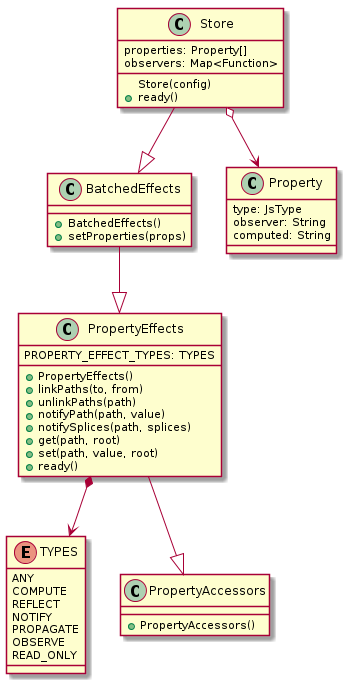

The diagram above was rendered by PlantUML. Its source (embedded in the PNG):
@startuml

enum TYPES {
  ANY
  COMPUTE
  REFLECT
  NOTIFY
  PROPAGATE
  OBSERVE
  READ_ONLY
}

class PropertyAccessors {
  +PropertyAccessors()
}

class PropertyEffects {
  PROPERTY_EFFECT_TYPES: TYPES
  +PropertyEffects()
  +linkPaths(to, from)
  +unlinkPaths(path)
  +notifyPath(path, value)
  +notifySplices(path, splices)
  +get(path, root)
  +set(path, value, root)
  +ready()
}

class BatchedEffects {
  +BatchedEffects()
  +setProperties(props)
}

class Property {
  type: JsType
  observer: String
  computed: String
}

class Store {
  properties: Property[]
  observers: Map<Function>
  Store(config)
  +ready()
}

Store           o--> Property
PropertyEffects *--> TYPES
Store           --|> BatchedEffects
BatchedEffects  --|> PropertyEffects
PropertyEffects --|> PropertyAccessors

@enduml